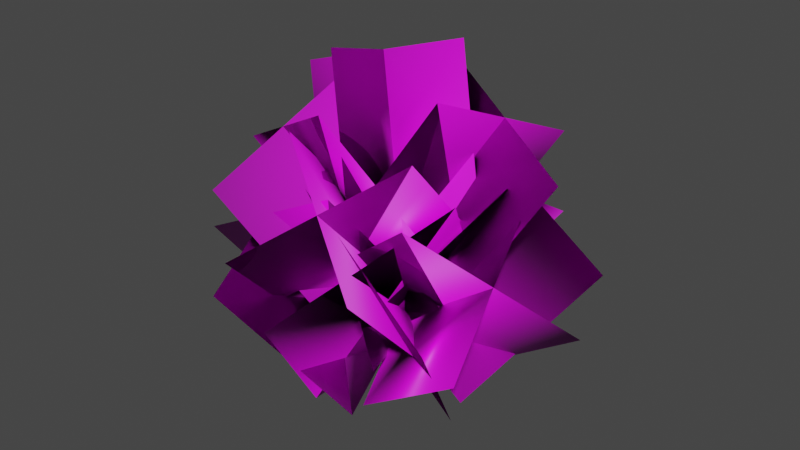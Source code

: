 # Source: tree_normalizer_python.blend  (saved by Blender 4.2.66; exported with 4.5.12 LTS)
import bpy
from mathutils import Matrix  # noqa: F401  (used for matrix-valued properties, if any)

bpy.ops.wm.read_factory_settings(use_empty=True)
scene = bpy.context.scene
scene.name = 'Scene'

# ---- images (referenced by path relative to the original .blend; pixels are not part of the script)
import os
ASSET_DIR = os.environ.get("B2B_ASSET_DIR", "")  # directory of the original .blend (textures are referenced by path, not embedded)
HERE = os.path.dirname(os.path.abspath(__file__))  # packed textures are extracted next to this script under _unpacked/

def load_image(name, relpath, width, height, colorspace="sRGB"):
    """Load a texture the original file referenced (path relative to the .blend, or extracted next to this script)."""
    p = next((c for c in (os.path.join(HERE, relpath), os.path.join(ASSET_DIR, relpath)) if relpath and os.path.exists(c)), "")
    if p:
        img = bpy.data.images.load(p, check_existing=True)
        img.name = name
    else:  # same state as the original file: an image datablock whose file is absent (Cycles renders it pink)
        img = bpy.data.images.new(name, width, height)
        img.source = "FILE"
        img.filepath = "//" + (relpath or name)
    img.colorspace_settings.name = colorspace
    return img
img_diffusecolor_texture = load_image('DiffuseColor_Texture', 'bark07.png', 1024, 1024, 'sRGB')
img_diffusecolor_texture_1 = load_image('DiffuseColor_Texture_1', 'leaf_2.png', 1024, 1024, 'sRGB')

# ---- materials (node trees are filled in below, after node groups)
mat_tree_trunk = bpy.data.materials.new('Tree_Trunk')
mat_tree_trunk.diffuse_color = (1.0, 1.0, 1.0, 1.0)
mat_tree_trunk.roughness = 0.5528
mat_tree_leaf = bpy.data.materials.new('Tree_Leaf')
mat_tree_leaf.diffuse_color = (1.0, 1.0, 1.0, 1.0)
mat_tree_leaf.roughness = 0.5528

# ---- material node trees
mat_tree_trunk.use_nodes = True; mat_tree_trunk.node_tree.nodes.clear()
_N = mat_tree_trunk.node_tree.nodes; _L = mat_tree_trunk.node_tree.links
n0 = _N.new('ShaderNodeBsdfPrincipled'); n0.name = 'Principled BSDF'; n0.location = (10, 300)
n0.inputs[2].default_value = 0.5528
n0.inputs[27].default_value = (0.0, 0.0, 0.0, 1.0)
n0.inputs[28].default_value = 1.0
n1 = _N.new('ShaderNodeOutputMaterial'); n1.name = 'Material Output'; n1.location = (300, 300)
n2 = _N.new('ShaderNodeNormalMap'); n2.name = 'Normal Map'; n2.location = (-300, -300)
n2.label = 'Normal/Map'
n3 = _N.new('ShaderNodeTexImage'); n3.name = 'Image Texture'; n3.location = (-300, 600)
n3.image = img_diffusecolor_texture
_L.new(n0.outputs[0], n1.inputs[0])
_L.new(n2.outputs[0], n0.inputs[5])
_L.new(n3.outputs[0], n0.inputs[0])
n1.is_active_output = True
mat_tree_leaf.use_nodes = True; mat_tree_leaf.node_tree.nodes.clear()
_N = mat_tree_leaf.node_tree.nodes; _L = mat_tree_leaf.node_tree.links
n0 = _N.new('ShaderNodeBsdfPrincipled'); n0.name = 'Principled BSDF'; n0.location = (10, 300)
n0.inputs[2].default_value = 0.5528
n0.inputs[27].default_value = (0.0, 0.0, 0.0, 1.0)
n0.inputs[28].default_value = 1.0
n1 = _N.new('ShaderNodeOutputMaterial'); n1.name = 'Material Output'; n1.location = (300, 300)
n2 = _N.new('ShaderNodeNormalMap'); n2.name = 'Normal Map'; n2.location = (-300, -300)
n2.label = 'Normal/Map'
n3 = _N.new('ShaderNodeTexImage'); n3.name = 'Image Texture'; n3.location = (-300, 600)
n3.image = img_diffusecolor_texture_1
_L.new(n0.outputs[0], n1.inputs[0])
_L.new(n2.outputs[0], n0.inputs[5])
_L.new(n3.outputs[0], n0.inputs[0])
n1.is_active_output = True

# ---- world
world_world = bpy.data.worlds.new('World'); scene.world = world_world
world_world.use_nodes = True; world_world.node_tree.nodes.clear()
_N = world_world.node_tree.nodes; _L = world_world.node_tree.links
n0 = _N.new('ShaderNodeOutputWorld'); n0.name = 'World Output'; n0.location = (300, 300)
n1 = _N.new('ShaderNodeBackground'); n1.name = 'Background'; n1.location = (10, 300)
n1.inputs[0].default_value = (0.05088, 0.05088, 0.05088, 1.0)
_L.new(n1.outputs[0], n0.inputs[0])
n0.is_active_output = True
world_world.color = (0.05088, 0.05088, 0.05088)
world_world.use_sun_shadow = False
world_world.sun_shadow_jitter_overblur = 0.0

# ---- meshes
me_mesh = bpy.data.meshes.new('Mesh')
me_mesh.from_pydata([(-1.96, 0.0, 3.395), (0.1462, 36.85, 2.805), (0.0, 0.0, 3.92), (-1.256, 36.86, 2.429), (-3.395, 0.0, 1.96), (0.6319, 84.47, 1.691), (-2.283, 36.86, 1.403), (-3.92, 0.0, 0.0), (-0.832, 84.48, 0.8453), (-2.659, 36.87, 0.0), (-0.832, 84.48, -0.8452), (-3.395, 0.0, -1.96), (0.9866, 137.2, 0.245), (1.411, 137.2, 0.49), (1.419, 137.7, 4.9e-06), (-2.283, 36.86, -1.403), (-1.96, 0.0, -3.395), (-1.256, 36.86, -2.429), (0.0, 0.0, -3.92), (0.1462, 36.85, -2.805), (1.96, 0.0, -3.395), (0.6319, 84.47, -1.69), (1.549, 36.84, -2.429), (2.096, 84.45, -0.8452), (3.395, 0.0, -1.96), (2.576, 36.84, -1.403), (3.92, 0.0, 0.0), (2.951, 36.83, 0.0), (3.395, 0.0, 1.96), (1.411, 137.2, -0.49), (2.576, 36.84, 1.403), (1.96, 0.0, 3.395), (2.096, 84.45, 0.8453), (1.549, 36.84, 2.429), (1.835, 137.2, 0.245), (1.835, 137.2, -0.245), (0.9866, 137.2, -0.245), (-73.81, -25.91, 43.67), (-3.184, 182.4, -65.92), (-145.4, 128.3, 22.97), (68.38, 28.14, -45.23), (-39.47, -26.05, -76.09), (-37.52, 182.5, 53.84), (-111.0, 128.2, -96.79), (34.04, 28.28, 74.53), (77.47, -32.8, 21.89), (-31.98, 178.3, 78.98), (120.7, 101.3, 117.8), (-75.21, 44.16, -16.91), (-35.78, -32.35, 72.32), (81.27, 177.8, 28.55), (7.44, 101.7, 168.2), (38.05, 43.71, -67.34), (12.5, -25.26, 77.76), (-88.29, 183.3, 7.107), (-60.02, 103.7, 158.9), (-15.77, 54.27, -74.0), (-78.76, -24.89, -4.401), (2.963, 182.9, 89.27), (-151.3, 104.1, 76.71), (75.48, 53.91, 8.164), (-14.87, -22.01, -74.7), (97.77, 182.3, -16.66), (64.66, 96.47, -162.5), (18.24, 63.85, 71.14), (75.74, -22.37, 6.895), (7.15, 182.7, -98.25), (155.3, 96.11, -80.91), (-72.38, 64.21, -10.45), (54.84, -17.43, -45.55), (76.3, 178.1, 87.95), (181.6, 80.9, -4.483), (-50.47, 79.73, 46.89), (17.58, -17.28, 69.12), (113.6, 177.9, -26.72), (144.3, 81.05, 110.2), (-13.21, 79.58, -67.78), (-56.05, -7.123, 44.66), (-68.62, 189.0, -85.42), (-177.3, 96.34, 5.129), (52.59, 85.55, -45.89), (-19.11, -7.284, -69.06), (-105.6, 189.2, 28.29), (-140.3, 96.18, -108.6), (15.64, 85.71, 67.82), (-62.93, 11.66, -35.2), (51.41, 207.3, -86.93), (-74.75, 121.2, -153.9), (63.23, 97.84, 31.75), (54.37, 10.95, -47.53), (-65.9, 208.0, -74.6), (42.56, 120.5, -166.2), (-54.08, 98.54, 44.08), (62.78, 25.22, 37.13), (-49.14, 222.3, 76.81), (75.21, 140.2, 148.0), (-61.56, 107.3, -34.07), (-53.34, 26.0, 49.34), (66.99, 221.5, 64.6), (-40.92, 141.0, 160.2), (54.56, 106.5, -46.27), (-10.96, 49.25, 72.84), (-73.64, 244.5, -22.72), (-94.71, 173.3, 121.7), (10.12, 120.4, -71.62), (-68.37, 49.68, -26.61), (-16.22, 244.1, 76.72), (-152.1, 173.8, 22.28), (67.53, 120.0, 27.83), (14.14, 69.45, -72.86), (62.86, 259.9, 30.05), (87.91, 198.5, -114.8), (-10.91, 130.9, 71.99), (70.46, 68.97, 24.71), (6.533, 260.4, -67.52), (144.2, 198.0, -17.24), (-67.24, 131.4, -25.57), (-71.72, 103.9, 14.6), (26.61, 283.6, -50.14), (-118.8, 241.2, -20.62), (73.73, 146.2, -14.93), (-7.581, 103.2, -73.69), (-37.54, 284.2, 38.14), (-54.7, 240.6, -108.9), (9.585, 146.8, 73.36)], [], [(0, 2, 1), (3, 0, 1), (4, 0, 3), (3, 1, 5), (6, 4, 3), (7, 4, 6), (3, 5, 8), (6, 3, 8), (9, 7, 6), (9, 6, 8), (9, 8, 10), (11, 7, 9), (8, 5, 12), (10, 8, 12), (12, 5, 13), (12, 13, 14), (15, 11, 9), (15, 9, 10), (16, 11, 15), (17, 16, 15), (17, 15, 10), (18, 16, 17), (19, 18, 17), (20, 18, 19), (19, 17, 21), (17, 10, 21), (22, 20, 19), (22, 19, 21), (22, 21, 23), (24, 20, 22), (25, 24, 22), (25, 22, 23), (26, 24, 25), (27, 26, 25), (27, 25, 23), (28, 26, 27), (21, 10, 29), (23, 21, 29), (30, 28, 27), (31, 28, 30), (30, 27, 32), (27, 23, 32), (33, 31, 30), (33, 30, 32), (2, 31, 33), (1, 2, 33), (1, 33, 5), (33, 32, 5), (5, 32, 34), (32, 23, 34), (13, 5, 34), (13, 34, 14), (34, 23, 35), (35, 23, 29), (34, 35, 14), (35, 29, 14), (29, 36, 14), (29, 10, 36), (36, 10, 12), (36, 12, 14), (40, 37, 38), (39, 37, 38), (43, 41, 42), (41, 44, 42), (47, 45, 46), (45, 48, 46), (49, 51, 50), (49, 52, 50), (53, 55, 54), (53, 56, 54), (60, 57, 58), (59, 57, 58), (63, 61, 62), (61, 64, 62), (67, 65, 66), (65, 68, 66), (69, 71, 70), (69, 72, 70), (75, 73, 74), (73, 76, 74), (77, 79, 78), (77, 80, 78), (81, 83, 82), (81, 84, 82), (88, 85, 86), (87, 85, 86), (91, 89, 90), (89, 92, 90), (95, 93, 94), (93, 96, 94), (97, 99, 98), (97, 100, 98), (103, 101, 102), (101, 104, 102), (105, 107, 106), (105, 108, 106), (109, 111, 110), (109, 112, 110), (116, 113, 114), (115, 113, 114), (119, 117, 118), (117, 120, 118), (123, 121, 122), (121, 124, 122)])
me_mesh.polygons.foreach_set('use_smooth', [True] * 104)
me_mesh.polygons.foreach_set('material_index', [0, 0, 0, 0, 0, 0, 0, 0, 0, 0, 0, 0, 0, 0, 0, 0, 0, 0, 0, 0, 0, 0, 0, 0, 0, 0, 0, 0, 0, 0, 0, 0, 0, 0, 0, 0, 0, 0, 0, 0, 0, 0, 0, 0, 0, 0, 0, 0, 0, 0, 0, 0, 0, 0, 0, 0, 0, 0, 0, 0, 1, 1, 1, 1, 1, 1, 1, 1, 1, 1, 1, 1, 1, 1, 1, 1, 1, 1, 1, 1, 1, 1, 1, 1, 1, 1, 1, 1, 1, 1, 1, 1, 1, 1, 1, 1, 1, 1, 1, 1, 1, 1, 1, 1])
_uv = me_mesh.uv_layers.new(name='UVSet0')
_uv.uv.foreach_set('vector', [-0.08463, 0.0, -0.00146, 0.0, -0.00146, 1.096, -0.08463, 1.096, -0.08463, 0.0, -0.00146, 1.096, -0.1678, 0.0, -0.08463, 0.0, -0.08463, 1.096, -0.08463, 1.096, -0.00146, 1.096, -0.00146, 2.793, -0.1678, 1.096, -0.1678, 0.0, -0.08463, 1.096, -0.251, 0.0, -0.1678, 0.0, -0.1678, 1.096, -0.08463, 1.096, -0.00146, 2.793, -0.1678, 2.793, -0.1678, 1.096, -0.08463, 1.096, -0.1678, 2.793, -0.251, 1.096, -0.251, 0.0, -0.1678, 1.096, -0.251, 1.096, -0.1678, 1.096, -0.1678, 2.793, -0.251, 1.096, -0.1678, 2.793, -0.3341, 2.793, -0.3341, 0.0, -0.251, 0.0, -0.251, 1.096, -0.1678, 2.793, -0.00146, 2.793, -0.1678, 5.185, -0.3341, 2.793, -0.1678, 2.793, -0.1678, 5.185, -0.1678, 5.185, -0.00146, 2.793, -0.00146, 5.185, -0.1678, 5.185, -0.00146, 5.185, -0.1678, 5.285, -0.3341, 1.096, -0.3341, 0.0, -0.251, 1.096, -0.3341, 1.096, -0.251, 1.096, -0.3341, 2.793, -0.4173, 0.0, -0.3341, 0.0, -0.3341, 1.096, -0.4173, 1.096, -0.4173, 0.0, -0.3341, 1.096, -0.4173, 1.096, -0.3341, 1.096, -0.3341, 2.793, -0.5005, 0.0, -0.4173, 0.0, -0.4173, 1.096, -0.5005, 1.096, -0.5005, 0.0, -0.4173, 1.096, -0.5837, 0.0, -0.5005, 0.0, -0.5005, 1.096, -0.5005, 1.096, -0.4173, 1.096, -0.5005, 2.793, -0.4173, 1.096, -0.3341, 2.793, -0.5005, 2.793, -0.5837, 1.096, -0.5837, 0.0, -0.5005, 1.096, -0.5837, 1.096, -0.5005, 1.096, -0.5005, 2.793, -0.5837, 1.096, -0.5005, 2.793, -0.6668, 2.793, -0.6668, 0.0, -0.5837, 0.0, -0.5837, 1.096, -0.6668, 1.096, -0.6668, 0.0, -0.5837, 1.096, -0.6668, 1.096, -0.5837, 1.096, -0.6668, 2.793, -0.75, 0.0, -0.6668, 0.0, -0.6668, 1.096, -0.75, 1.096, -0.75, 0.0, -0.6668, 1.096, -0.75, 1.096, -0.6668, 1.096, -0.6668, 2.793, -0.8332, 0.0, -0.75, 0.0, -0.75, 1.096, -0.5005, 2.793, -0.3341, 2.793, -0.5005, 5.185, -0.6668, 2.793, -0.5005, 2.793, -0.5005, 5.185, -0.8332, 1.096, -0.8332, 0.0, -0.75, 1.096, -0.9163, 0.0, -0.8332, 0.0, -0.8332, 1.096, -0.8332, 1.096, -0.75, 1.096, -0.8332, 2.793, -0.75, 1.096, -0.6668, 2.793, -0.8332, 2.793, -0.9163, 1.096, -0.9163, 0.0, -0.8332, 1.096, -0.9163, 1.096, -0.8332, 1.096, -0.8332, 2.793, -0.9995, 0.0, -0.9163, 0.0, -0.9163, 1.096, -0.9995, 1.096, -0.9995, 0.0, -0.9163, 1.096, -0.9995, 1.096, -0.9163, 1.096, -0.9995, 2.793, -0.9163, 1.096, -0.8332, 2.793, -0.9995, 2.793, -0.9995, 2.793, -0.8332, 2.793, -0.8332, 5.185, -0.8332, 2.793, -0.6668, 2.793, -0.8332, 5.185, -0.9995, 5.185, -0.9995, 2.793, -0.8332, 5.185, -0.9995, 5.185, -0.8332, 5.185, -0.9995, 5.285, -0.8332, 5.185, -0.6668, 2.793, -0.6668, 5.185, -0.6668, 5.185, -0.6668, 2.793, -0.5005, 5.185, -0.8332, 5.185, -0.6668, 5.185, -0.8332, 5.285, -0.6668, 5.185, -0.5005, 5.185, -0.6668, 5.285, -0.5005, 5.185, -0.3341, 5.185, -0.5005, 5.285, -0.5005, 5.185, -0.3341, 2.793, -0.3341, 5.185, -0.3341, 5.185, -0.3341, 2.793, -0.1678, 5.185, -0.3341, 5.185, -0.1678, 5.185, -0.3341, 5.285, 1.0, -1.0, 0.0001, -1.0, 1.0, 0.0, 0.0001, 0.0, 0.0001, -1.0, 1.0, 0.0, 0.0001, 0.0, 0.0001, -1.0, 1.0, 0.0, 0.0001, -1.0, 1.0, -1.0, 1.0, 0.0, 0.0001, 0.0, 0.0001, -1.0, 1.0, 0.0, 0.0001, -1.0, 1.0, -1.0, 1.0, 0.0, 0.0001, -1.0, 0.0001, 0.0, 1.0, 0.0, 0.0001, -1.0, 1.0, -1.0, 1.0, 0.0, 0.0001, -1.0, 0.0001, 0.0, 1.0, 0.0, 0.0001, -1.0, 1.0, -1.0, 1.0, 0.0, 1.0, -1.0, 0.0001, -1.0, 1.0, 0.0, 0.0001, 0.0, 0.0001, -1.0, 1.0, 0.0, 0.0001, 0.0, 0.0001, -1.0, 1.0, 0.0, 0.0001, -1.0, 1.0, -1.0, 1.0, 0.0, 0.0001, 0.0, 0.0001, -1.0, 1.0, 0.0, 0.0001, -1.0, 1.0, -1.0, 1.0, 0.0, 0.0001, -1.0, 0.0001, 0.0, 1.0, 0.0, 0.0001, -1.0, 1.0, -1.0, 1.0, 0.0, 0.0001, 0.0, 0.0001, -1.0, 1.0, 0.0, 0.0001, -1.0, 1.0, -1.0, 1.0, 0.0, 0.0001, -1.0, 0.0001, 0.0, 1.0, 0.0, 0.0001, -1.0, 1.0, -1.0, 1.0, 0.0, 0.0001, -1.0, 0.0001, 0.0, 1.0, 0.0, 0.0001, -1.0, 1.0, -1.0, 1.0, 0.0, 1.0, -1.0, 0.0001, -1.0, 1.0, 0.0, 0.0001, 0.0, 0.0001, -1.0, 1.0, 0.0, 0.0001, 0.0, 0.0001, -1.0, 1.0, 0.0, 0.0001, -1.0, 1.0, -1.0, 1.0, 0.0, 0.0001, 0.0, 0.0001, -1.0, 1.0, 0.0, 0.0001, -1.0, 1.0, -1.0, 1.0, 0.0, 0.0001, -1.0, 0.0001, 0.0, 1.0, 0.0, 0.0001, -1.0, 1.0, -1.0, 1.0, 0.0, 0.0001, 0.0, 0.0001, -1.0, 1.0, 0.0, 0.0001, -1.0, 1.0, -1.0, 1.0, 0.0, 0.0001, -1.0, 0.0001, 0.0, 1.0, 0.0, 0.0001, -1.0, 1.0, -1.0, 1.0, 0.0, 0.0001, -1.0, 0.0001, 0.0, 1.0, 0.0, 0.0001, -1.0, 1.0, -1.0, 1.0, 0.0, 1.0, -1.0, 0.0001, -1.0, 1.0, 0.0, 0.0001, 0.0, 0.0001, -1.0, 1.0, 0.0, 0.0001, 0.0, 0.0001, -1.0, 1.0, 0.0, 0.0001, -1.0, 1.0, -1.0, 1.0, 0.0, 0.0001, 0.0, 0.0001, -1.0, 1.0, 0.0, 0.0001, -1.0, 1.0, -1.0, 1.0, 0.0])
_uv.active_render = True
_uv = me_mesh.uv_layers.new(name='uvSet')
_uv.uv.foreach_set('vector', [0.09426, 0.912, 0.09537, 0.912, 0.09511, 0.9332, 0.09431, 0.9332, 0.09426, 0.912, 0.09511, 0.9332, 0.09312, 0.912, 0.09426, 0.912, 0.09431, 0.9332, 0.09431, 0.9332, 0.09511, 0.9332, 0.09501, 0.9606, 0.0935, 0.9332, 0.09312, 0.912, 0.09431, 0.9332, 0.09227, 0.912, 0.09312, 0.912, 0.0935, 0.9332, 0.09431, 0.9332, 0.09501, 0.9606, 0.09404, 0.9606, 0.0935, 0.9332, 0.09431, 0.9332, 0.09404, 0.9606, 0.09289, 0.9332, 0.09227, 0.912, 0.0935, 0.9332, 0.09289, 0.9332, 0.0935, 0.9332, 0.09404, 0.9606, 0.1298, 0.912, 0.1428, 0.932, 0.142, 0.9325, 0.1039, 0.912, 0.1048, 0.912, 0.1041, 0.9332, 0.09404, 0.9606, 0.09501, 0.9606, 0.09474, 0.9909, 0.142, 0.9325, 0.1428, 0.932, 0.1563, 0.9546, 0.09474, 0.9909, 0.09501, 0.9606, 0.09503, 0.9909, 0.09474, 0.9909, 0.09503, 0.9909, 0.09488, 0.9912, 0.1035, 0.9332, 0.1039, 0.912, 0.1041, 0.9332, 0.1035, 0.9332, 0.1041, 0.9332, 0.103, 0.9606, 0.1028, 0.912, 0.1039, 0.912, 0.1035, 0.9332, 0.1027, 0.9332, 0.1028, 0.912, 0.1035, 0.9332, 0.1027, 0.9332, 0.1035, 0.9332, 0.103, 0.9606, 0.1017, 0.912, 0.1028, 0.912, 0.1027, 0.9332, 0.1019, 0.9332, 0.1017, 0.912, 0.1027, 0.9332, 0.113, 0.912, 0.1142, 0.912, 0.1137, 0.9332, 0.1019, 0.9332, 0.1027, 0.9332, 0.102, 0.9606, 0.1027, 0.9332, 0.103, 0.9606, 0.102, 0.9606, 0.1129, 0.9332, 0.113, 0.912, 0.1137, 0.9332, 0.1129, 0.9332, 0.1137, 0.9332, 0.1132, 0.9606, 0.1129, 0.9332, 0.1132, 0.9606, 0.1122, 0.9606, 0.1119, 0.912, 0.113, 0.912, 0.1129, 0.9332, 0.1121, 0.9332, 0.1119, 0.912, 0.1129, 0.9332, 0.1121, 0.9332, 0.1129, 0.9332, 0.1122, 0.9606, 0.1111, 0.912, 0.1119, 0.912, 0.1121, 0.9332, 0.1115, 0.9332, 0.1111, 0.912, 0.1121, 0.9332, 0.1115, 0.9332, 0.1121, 0.9332, 0.1122, 0.9606, 0.1227, 0.912, 0.1235, 0.912, 0.1231, 0.9332, 0.102, 0.9606, 0.103, 0.9606, 0.102, 0.9909, 0.1122, 0.9606, 0.1132, 0.9606, 0.1124, 0.9909, 0.1225, 0.9332, 0.1227, 0.912, 0.1231, 0.9332, 0.1216, 0.912, 0.1227, 0.912, 0.1225, 0.9332, 0.1225, 0.9332, 0.1231, 0.9332, 0.1224, 0.9606, 0.1898, 0.912, 0.1779, 0.9323, 0.177, 0.9318, 0.1217, 0.9332, 0.1216, 0.912, 0.1225, 0.9332, 0.1217, 0.9332, 0.1225, 0.9332, 0.1224, 0.9606, 0.1204, 0.912, 0.1216, 0.912, 0.1217, 0.9332, 0.1209, 0.9332, 0.1204, 0.912, 0.1217, 0.9332, 0.1209, 0.9332, 0.1217, 0.9332, 0.1214, 0.9606, 0.1217, 0.9332, 0.1224, 0.9606, 0.1214, 0.9606, 0.1214, 0.9606, 0.1224, 0.9606, 0.1225, 0.9909, 0.177, 0.9318, 0.1779, 0.9323, 0.1637, 0.954, 0.1222, 0.9909, 0.1214, 0.9606, 0.1225, 0.9909, 0.1222, 0.9909, 0.1225, 0.9909, 0.1223, 0.9912, 0.1637, 0.954, 0.1779, 0.9323, 0.164, 0.9541, 0.1121, 0.9909, 0.1122, 0.9606, 0.1124, 0.9909, 0.1637, 0.954, 0.164, 0.9541, 0.1636, 0.9544, 0.1121, 0.9909, 0.1124, 0.9909, 0.1123, 0.9912, 0.102, 0.9909, 0.1023, 0.9909, 0.1022, 0.9912, 0.102, 0.9909, 0.103, 0.9606, 0.1023, 0.9909, 0.1561, 0.9548, 0.142, 0.9325, 0.1563, 0.9546, 0.1561, 0.9548, 0.1563, 0.9546, 0.1564, 0.955, 0.159, 0.1967, 0.07718, 0.2565, 0.1178, 0.1399, 0.00192, 0.3171, 0.04308, 0.2603, 0.08369, 0.3769, 0.4787, 0.2253, 0.52, 0.1366, 0.5602, 0.2566, 0.3913, 0.1366, 0.4728, 0.1679, 0.4315, 0.2566, 0.83, 0.7155, 0.8051, 0.803, 0.7422, 0.7112, 0.9239, 0.803, 0.8361, 0.7987, 0.861, 0.7112, 0.3684, 0.001992, 0.4567, 0.03992, 0.4196, 0.1328, 0.2698, 0.6063, 0.3694, 0.6147, 0.3639, 0.7106, 0.167, 0.6073, 0.2639, 0.6123, 0.2584, 0.7115, 0.1274, 0.001992, 0.1767, 0.08824, 0.09227, 0.1361, 0.4402, 0.5725, 0.3515, 0.6025, 0.3985, 0.4938, 0.4473, 0.5725, 0.489, 0.4938, 0.536, 0.6025, 0.444, 0.8132, 0.3477, 0.8133, 0.4442, 0.7145, 0.451, 0.815, 0.4512, 0.7163, 0.5475, 0.7161, 0.4479, 0.2951, 0.4022, 0.3738, 0.3628, 0.2604, 0.54, 0.3738, 0.4548, 0.3392, 0.5005, 0.2604, 0.56, 0.001992, 0.6329, 0.05181, 0.5723, 0.1264, 0.8572, 0.1264, 0.7967, 0.05181, 0.8696, 0.001992, 0.6326, 0.7026, 0.5597, 0.7123, 0.6149, 0.6064, 0.4985, 0.7123, 0.4808, 0.616, 0.5537, 0.6064, 0.9453, 0.1249, 0.8756, 0.07431, 0.938, 0.001992, 0.7482, 0.1302, 0.8106, 0.2026, 0.7409, 0.2532, 0.7086, 0.6009, 0.6389, 0.589, 0.6589, 0.4939, 0.9196, 0.4905, 0.9396, 0.5856, 0.8699, 0.5975, 0.8834, 0.898, 0.8109, 0.8913, 0.8766, 0.8068, 0.7324, 0.9012, 0.7392, 0.8101, 0.8049, 0.8945, 0.7234, 0.32, 0.7535, 0.257, 0.8042, 0.3704, 0.8117, 0.257, 0.8924, 0.3074, 0.8623, 0.3704, 0.4932, 0.8188, 0.486, 0.9078, 0.4217, 0.8288, 0.4158, 0.9012, 0.3443, 0.9112, 0.3514, 0.8222, 0.9344, 0.3742, 0.9619, 0.4403, 0.8802, 0.4867, 0.6174, 0.3776, 0.6991, 0.4239, 0.6716, 0.49, 0.4324, 0.4491, 0.4881, 0.3777, 0.4864, 0.49, 0.3725, 0.3777, 0.4265, 0.4186, 0.3707, 0.49, 0.08696, 0.4901, 0.03879, 0.4286, 0.1169, 0.3808, 0.1712, 0.4941, 0.2493, 0.542, 0.2012, 0.6034, 0.316, 0.3777, 0.3648, 0.4519, 0.3087, 0.4872, 0.1229, 0.3808, 0.1789, 0.4161, 0.1301, 0.4903, 0.08851, 0.7588, 0.1677, 0.7153, 0.1309, 0.8183, 0.2541, 0.7588, 0.2117, 0.8183, 0.1749, 0.7153, 0.07558, 0.8809, 0.1027, 0.8222, 0.1592, 0.9082, 0.00192, 0.912, 0.08557, 0.9392, 0.05847, 0.998, 0.3219, 0.196, 0.382, 0.1374, 0.3854, 0.2542, 0.2526, 0.1374, 0.316, 0.1956, 0.256, 0.2542])
_ca = me_mesh.color_attributes.new('VertexColors', 'BYTE_COLOR', 'CORNER')
_ca.data.foreach_set('color', [0.1878, 0.0, 0.0, 1.0, 0.1878, 0.0, 0.0, 1.0, 0.0648, 0.0, 0.0, 1.0, 0.0648, 0.0, 0.0, 1.0, 0.1878, 0.0, 0.0, 1.0, 0.0648, 0.0, 0.0, 1.0, 0.1878, 0.0, 0.0, 1.0, 0.1878, 0.0, 0.0, 1.0, 0.0648, 0.0, 0.0, 1.0, 0.0648, 0.0, 0.0, 1.0, 0.0648, 0.0, 0.0, 1.0, 0.003677, 0.0, 0.0, 1.0, 0.0648, 0.0, 0.0, 1.0, 0.1878, 0.0, 0.0, 1.0, 0.0648, 0.0, 0.0, 1.0, 0.1878, 0.0, 0.0, 1.0, 0.1878, 0.0, 0.0, 1.0, 0.0648, 0.0, 0.0, 1.0, 0.0648, 0.0, 0.0, 1.0, 0.003677, 0.0, 0.0, 1.0, 0.003347, 0.0, 0.0, 1.0, 0.0648, 0.0, 0.0, 1.0, 0.0648, 0.0, 0.0, 1.0, 0.003347, 0.0, 0.0, 1.0, 0.0648, 0.0, 0.0, 1.0, 0.1878, 0.0, 0.0, 1.0, 0.0648, 0.0, 0.0, 1.0, 0.0648, 0.0, 0.0, 1.0, 0.0648, 0.0, 0.0, 1.0, 0.003347, 0.0, 0.0, 1.0, 0.0648, 0.0, 0.0, 1.0, 0.003347, 0.0, 0.0, 1.0, 0.003677, 0.0, 0.0, 1.0, 0.1878, 0.0, 0.0, 1.0, 0.1878, 0.0, 0.0, 1.0, 0.0648, 0.0, 0.0, 1.0, 0.003347, 0.0, 0.0, 1.0, 0.003677, 0.0, 0.0, 1.0, 0.03955, 0.0, 0.0, 1.0, 0.003677, 0.0, 0.0, 1.0, 0.003347, 0.0, 0.0, 1.0, 0.03955, 0.0, 0.0, 1.0, 0.03955, 0.0, 0.0, 1.0, 0.003677, 0.0, 0.0, 1.0, 0.03955, 0.0, 0.0, 1.0, 0.03955, 0.0, 0.0, 1.0, 0.03955, 0.0, 0.0, 1.0, 0.04092, 0.0, 0.0, 1.0, 0.0648, 0.0, 0.0, 1.0, 0.1878, 0.0, 0.0, 1.0, 0.0648, 0.0, 0.0, 1.0, 0.0648, 0.0, 0.0, 1.0, 0.0648, 0.0, 0.0, 1.0, 0.003677, 0.0, 0.0, 1.0, 0.1878, 0.0, 0.0, 1.0, 0.1878, 0.0, 0.0, 1.0, 0.0648, 0.0, 0.0, 1.0, 0.06663, 0.0, 0.0, 1.0, 0.1878, 0.0, 0.0, 1.0, 0.0648, 0.0, 0.0, 1.0, 0.06663, 0.0, 0.0, 1.0, 0.0648, 0.0, 0.0, 1.0, 0.003677, 0.0, 0.0, 1.0, 0.1878, 0.0, 0.0, 1.0, 0.1878, 0.0, 0.0, 1.0, 0.06663, 0.0, 0.0, 1.0, 0.06663, 0.0, 0.0, 1.0, 0.1878, 0.0, 0.0, 1.0, 0.06663, 0.0, 0.0, 1.0, 0.1878, 0.0, 0.0, 1.0, 0.1878, 0.0, 0.0, 1.0, 0.06663, 0.0, 0.0, 1.0, 0.06663, 0.0, 0.0, 1.0, 0.06663, 0.0, 0.0, 1.0, 0.003677, 0.0, 0.0, 1.0, 0.06663, 0.0, 0.0, 1.0, 0.003677, 0.0, 0.0, 1.0, 0.003677, 0.0, 0.0, 1.0, 0.06663, 0.0, 0.0, 1.0, 0.1878, 0.0, 0.0, 1.0, 0.06663, 0.0, 0.0, 1.0, 0.06663, 0.0, 0.0, 1.0, 0.06663, 0.0, 0.0, 1.0, 0.003677, 0.0, 0.0, 1.0, 0.06663, 0.0, 0.0, 1.0, 0.003677, 0.0, 0.0, 1.0, 0.004025, 0.0, 0.0, 1.0, 0.1878, 0.0, 0.0, 1.0, 0.1878, 0.0, 0.0, 1.0, 0.06663, 0.0, 0.0, 1.0, 0.06663, 0.0, 0.0, 1.0, 0.1878, 0.0, 0.0, 1.0, 0.06663, 0.0, 0.0, 1.0, 0.06663, 0.0, 0.0, 1.0, 0.06663, 0.0, 0.0, 1.0, 0.004025, 0.0, 0.0, 1.0, 0.1878, 0.0, 0.0, 1.0, 0.1878, 0.0, 0.0, 1.0, 0.06663, 0.0, 0.0, 1.0, 0.06663, 0.0, 0.0, 1.0, 0.1878, 0.0, 0.0, 1.0, 0.06663, 0.0, 0.0, 1.0, 0.06663, 0.0, 0.0, 1.0, 0.06663, 0.0, 0.0, 1.0, 0.004025, 0.0, 0.0, 1.0, 0.1878, 0.0, 0.0, 1.0, 0.1878, 0.0, 0.0, 1.0, 0.06663, 0.0, 0.0, 1.0, 0.003677, 0.0, 0.0, 1.0, 0.003677, 0.0, 0.0, 1.0, 0.03955, 0.0, 0.0, 1.0, 0.004025, 0.0, 0.0, 1.0, 0.003677, 0.0, 0.0, 1.0, 0.03955, 0.0, 0.0, 1.0, 0.06663, 0.0, 0.0, 1.0, 0.1878, 0.0, 0.0, 1.0, 0.06663, 0.0, 0.0, 1.0, 0.1878, 0.0, 0.0, 1.0, 0.1878, 0.0, 0.0, 1.0, 0.06663, 0.0, 0.0, 1.0, 0.06663, 0.0, 0.0, 1.0, 0.06663, 0.0, 0.0, 1.0, 0.004025, 0.0, 0.0, 1.0, 0.06663, 0.0, 0.0, 1.0, 0.004025, 0.0, 0.0, 1.0, 0.004025, 0.0, 0.0, 1.0, 0.06663, 0.0, 0.0, 1.0, 0.1878, 0.0, 0.0, 1.0, 0.06663, 0.0, 0.0, 1.0, 0.06663, 0.0, 0.0, 1.0, 0.06663, 0.0, 0.0, 1.0, 0.004025, 0.0, 0.0, 1.0, 0.1878, 0.0, 0.0, 1.0, 0.1878, 0.0, 0.0, 1.0, 0.06663, 0.0, 0.0, 1.0, 0.0648, 0.0, 0.0, 1.0, 0.1878, 0.0, 0.0, 1.0, 0.06663, 0.0, 0.0, 1.0, 0.0648, 0.0, 0.0, 1.0, 0.06663, 0.0, 0.0, 1.0, 0.003677, 0.0, 0.0, 1.0, 0.06663, 0.0, 0.0, 1.0, 0.004025, 0.0, 0.0, 1.0, 0.003677, 0.0, 0.0, 1.0, 0.003677, 0.0, 0.0, 1.0, 0.004025, 0.0, 0.0, 1.0, 0.03955, 0.0, 0.0, 1.0, 0.004025, 0.0, 0.0, 1.0, 0.004025, 0.0, 0.0, 1.0, 0.03955, 0.0, 0.0, 1.0, 0.03955, 0.0, 0.0, 1.0, 0.003677, 0.0, 0.0, 1.0, 0.03955, 0.0, 0.0, 1.0, 0.03955, 0.0, 0.0, 1.0, 0.03955, 0.0, 0.0, 1.0, 0.04092, 0.0, 0.0, 1.0, 0.03955, 0.0, 0.0, 1.0, 0.004025, 0.0, 0.0, 1.0, 0.03955, 0.0, 0.0, 1.0, 0.03955, 0.0, 0.0, 1.0, 0.004025, 0.0, 0.0, 1.0, 0.03955, 0.0, 0.0, 1.0, 0.03955, 0.0, 0.0, 1.0, 0.03955, 0.0, 0.0, 1.0, 0.04092, 0.0, 0.0, 1.0, 0.03955, 0.0, 0.0, 1.0, 0.03955, 0.0, 0.0, 1.0, 0.04092, 0.0, 0.0, 1.0, 0.03955, 0.0, 0.0, 1.0, 0.03955, 0.0, 0.0, 1.0, 0.04092, 0.0, 0.0, 1.0, 0.03955, 0.0, 0.0, 1.0, 0.003677, 0.0, 0.0, 1.0, 0.03955, 0.0, 0.0, 1.0, 0.03955, 0.0, 0.0, 1.0, 0.003677, 0.0, 0.0, 1.0, 0.03955, 0.0, 0.0, 1.0, 0.03955, 0.0, 0.0, 1.0, 0.03955, 0.0, 0.0, 1.0, 0.04092, 0.0, 0.0, 1.0, 0.2502, 0.0, 0.0, 1.0, 0.491, 0.0, 0.0, 1.0, 0.2747, 0.0, 0.0, 1.0, 0.521, 0.0, 0.0, 1.0, 0.491, 0.0, 0.0, 1.0, 0.2747, 0.0, 0.0, 1.0, 0.5333, 0.0, 0.0, 1.0, 0.5029, 0.0, 0.0, 1.0, 0.2623, 0.0, 0.0, 1.0, 0.5029, 0.0, 0.0, 1.0, 0.2384, 0.0, 0.0, 1.0, 0.2623, 0.0, 0.0, 1.0, 0.6939, 0.0, 0.0, 1.0, 0.5333, 0.0, 0.0, 1.0, 0.314, 0.0, 0.0, 1.0, 0.5333, 0.0, 0.0, 1.0, 0.1714, 0.0, 0.0, 1.0, 0.314, 0.0, 0.0, 1.0, 0.5149, 0.0, 0.0, 1.0, 0.6795, 0.0, 0.0, 1.0, 0.3325, 0.0, 0.0, 1.0, 0.5149, 0.0, 0.0, 1.0, 0.1878, 0.0, 0.0, 1.0, 0.3325, 0.0, 0.0, 1.0, 0.4678, 0.0, 0.0, 1.0, 0.6867, 0.0, 0.0, 1.0, 0.3515, 0.0, 0.0, 1.0, 0.4678, 0.0, 0.0, 1.0, 0.1559, 0.0, 0.0, 1.0, 0.3515, 0.0, 0.0, 1.0, 0.162, 0.0, 0.0, 1.0, 0.4621, 0.0, 0.0, 1.0, 0.3564, 0.0, 0.0, 1.0, 0.6795, 0.0, 0.0, 1.0, 0.4621, 0.0, 0.0, 1.0, 0.3564, 0.0, 0.0, 1.0, 0.7605, 0.0, 0.0, 1.0, 0.4452, 0.0, 0.0, 1.0, 0.4179, 0.0, 0.0, 1.0, 0.4452, 0.0, 0.0, 1.0, 0.1301, 0.0, 0.0, 1.0, 0.4179, 0.0, 0.0, 1.0, 0.7682, 0.0, 0.0, 1.0, 0.4508, 0.0, 0.0, 1.0, 0.4125, 0.0, 0.0, 1.0, 0.4508, 0.0, 0.0, 1.0, 0.1248, 0.0, 0.0, 1.0, 0.4125, 0.0, 0.0, 1.0, 0.402, 0.0, 0.0, 1.0, 0.8388, 0.0, 0.0, 1.0, 0.4851, 0.0, 0.0, 1.0, 0.402, 0.0, 0.0, 1.0, 0.09531, 0.0, 0.0, 1.0, 0.4851, 0.0, 0.0, 1.0, 0.8228, 0.0, 0.0, 1.0, 0.3916, 0.0, 0.0, 1.0, 0.4969, 0.0, 0.0, 1.0, 0.3916, 0.0, 0.0, 1.0, 0.1046, 0.0, 0.0, 1.0, 0.4969, 0.0, 0.0, 1.0, 0.3325, 0.0, 0.0, 1.0, 0.7454, 0.0, 0.0, 1.0, 0.491, 0.0, 0.0, 1.0, 0.3325, 0.0, 0.0, 1.0, 0.1095, 0.0, 0.0, 1.0, 0.491, 0.0, 0.0, 1.0, 0.3467, 0.0, 0.0, 1.0, 0.7605, 0.0, 0.0, 1.0, 0.4793, 0.0, 0.0, 1.0, 0.3467, 0.0, 0.0, 1.0, 0.0999, 0.0, 0.0, 1.0, 0.4793, 0.0, 0.0, 1.0, 0.1095, 0.0, 0.0, 1.0, 0.2582, 0.0, 0.0, 1.0, 0.5583, 0.0, 0.0, 1.0, 0.7305, 0.0, 0.0, 1.0, 0.2582, 0.0, 0.0, 1.0, 0.5583, 0.0, 0.0, 1.0, 0.7529, 0.0, 0.0, 1.0, 0.2705, 0.0, 0.0, 1.0, 0.5395, 0.0, 0.0, 1.0, 0.2705, 0.0, 0.0, 1.0, 0.09531, 0.0, 0.0, 1.0, 0.5395, 0.0, 0.0, 1.0, 0.7231, 0.0, 0.0, 1.0, 0.2195, 0.0, 0.0, 1.0, 0.5841, 0.0, 0.0, 1.0, 0.2195, 0.0, 0.0, 1.0, 0.1022, 0.0, 0.0, 1.0, 0.5841, 0.0, 0.0, 1.0, 0.2051, 0.0, 0.0, 1.0, 0.7011, 0.0, 0.0, 1.0, 0.5972, 0.0, 0.0, 1.0, 0.2051, 0.0, 0.0, 1.0, 0.117, 0.0, 0.0, 1.0, 0.5972, 0.0, 0.0, 1.0, 0.7157, 0.0, 0.0, 1.0, 0.15, 0.0, 0.0, 1.0, 0.6867, 0.0, 0.0, 1.0, 0.15, 0.0, 0.0, 1.0, 0.1301, 0.0, 0.0, 1.0, 0.6867, 0.0, 0.0, 1.0, 0.15, 0.0, 0.0, 1.0, 0.7157, 0.0, 0.0, 1.0, 0.6939, 0.0, 0.0, 1.0, 0.15, 0.0, 0.0, 1.0, 0.1301, 0.0, 0.0, 1.0, 0.6939, 0.0, 0.0, 1.0, 0.1329, 0.0, 0.0, 1.0, 0.7991, 0.0, 0.0, 1.0, 0.807, 0.0, 0.0, 1.0, 0.1329, 0.0, 0.0, 1.0, 0.1356, 0.0, 0.0, 1.0, 0.807, 0.0, 0.0, 1.0, 0.1356, 0.0, 0.0, 1.0, 0.1356, 0.0, 0.0, 1.0, 0.807, 0.0, 0.0, 1.0, 0.807, 0.0, 0.0, 1.0, 0.1356, 0.0, 0.0, 1.0, 0.807, 0.0, 0.0, 1.0, 0.8963, 0.0, 0.0, 1.0, 0.107, 0.0, 0.0, 1.0, 1.0, 0.0, 0.0, 1.0, 0.107, 0.0, 0.0, 1.0, 0.1878, 0.0, 0.0, 1.0, 1.0, 0.0, 0.0, 1.0, 0.9131, 0.0, 0.0, 1.0, 0.1195, 0.0, 0.0, 1.0, 0.9823, 0.0, 0.0, 1.0, 0.1195, 0.0, 0.0, 1.0, 0.1746, 0.0, 0.0, 1.0, 0.9823, 0.0, 0.0, 1.0])
me_mesh.materials.append(mat_tree_trunk)
me_mesh.materials.append(mat_tree_leaf)
me_mesh.update()
me_mesh.normals_split_custom_set([tuple(v) for v in zip(*[iter([0.2054, -0.9213, -0.3301, 0.2582, -0.9563, -0.137, -0.2936, -0.9546, 0.05075, -0.4121, -0.7173, -0.5618, 0.2054, -0.9213, -0.3301, -0.2936, -0.9546, 0.05075, 0.3876, -0.8985, 0.2061, 0.2054, -0.9213, -0.3301, -0.4121, -0.7173, -0.5618, -0.4121, -0.7173, -0.5618, -0.2936, -0.9546, 0.05075, 0.3479, -0.8693, -0.351, 0.01325, -0.9999, 0.009321, 0.3876, -0.8985, 0.2061, -0.4121, -0.7173, -0.5618, -0.2334, -0.9677, -0.09513, 0.3876, -0.8985, 0.2061, 0.01325, -0.9999, 0.009321, -0.4121, -0.7173, -0.5618, 0.3479, -0.8693, -0.351, -0.3, -0.7939, 0.5288, 0.01325, -0.9999, 0.009321, -0.4121, -0.7173, -0.5618, -0.3, -0.7939, 0.5288, -0.162, -0.8723, -0.4614, -0.2334, -0.9677, -0.09513, 0.01325, -0.9999, 0.009321, -0.162, -0.8723, -0.4614, 0.01325, -0.9999, 0.009321, -0.3, -0.7939, 0.5288, -0.162, -0.8723, -0.4614, -0.3, -0.7939, 0.5288, -0.3073, -0.9504, -0.04872, 0.3502, -0.9129, 0.2094, -0.2334, -0.9677, -0.09513, -0.162, -0.8723, -0.4614, -0.3, -0.7939, 0.5288, 0.3479, -0.8693, -0.351, 0.2801, 0.7971, 0.535, -0.3073, -0.9504, -0.04872, -0.3, -0.7939, 0.5288, 0.2801, 0.7971, 0.535, 0.2801, 0.7971, 0.535, 0.3479, -0.8693, -0.351, -0.07316, 0.5201, 0.8509, 0.2801, 0.7971, 0.535, -0.07316, 0.5201, 0.8509, -0.0338, 0.7711, 0.6358, -0.2035, -0.9723, -0.1152, 0.3502, -0.9129, 0.2094, -0.162, -0.8723, -0.4614, -0.2035, -0.9723, -0.1152, -0.162, -0.8723, -0.4614, -0.3073, -0.9504, -0.04872, 0.1856, -0.9764, 0.1108, 0.3502, -0.9129, 0.2094, -0.2035, -0.9723, -0.1152, -0.1028, -0.9844, 0.1431, 0.1856, -0.9764, 0.1108, -0.2035, -0.9723, -0.1152, -0.1028, -0.9844, 0.1431, -0.2035, -0.9723, -0.1152, -0.3073, -0.9504, -0.04872, 0.1389, -0.9288, 0.3436, 0.1856, -0.9764, 0.1108, -0.1028, -0.9844, 0.1431, -0.2925, -0.9563, 0.004163, 0.1389, -0.9288, 0.3436, -0.1028, -0.9844, 0.1431, -0.1393, -0.9604, -0.2414, 0.1389, -0.9288, 0.3436, -0.2925, -0.9563, 0.004163, -0.2925, -0.9563, 0.004163, -0.1028, -0.9844, 0.1431, 0.1522, -0.9228, 0.354, -0.1028, -0.9844, 0.1431, -0.3073, -0.9504, -0.04872, 0.1522, -0.9228, 0.354, 0.2385, -0.9626, -0.1284, -0.1393, -0.9604, -0.2414, -0.2925, -0.9563, 0.004163, 0.2385, -0.9626, -0.1284, -0.2925, -0.9563, 0.004163, 0.1522, -0.9228, 0.354, 0.2385, -0.9626, -0.1284, 0.1522, -0.9228, 0.354, 0.283, -0.9491, -0.1386, -0.2494, -0.9377, -0.2419, -0.1393, -0.9604, -0.2414, 0.2385, -0.9626, -0.1284, 0.1933, -0.9589, 0.2079, -0.2494, -0.9377, -0.2419, 0.2385, -0.9626, -0.1284, 0.1933, -0.9589, 0.2079, 0.2385, -0.9626, -0.1284, 0.283, -0.9491, -0.1386, 0.3341, -0.9056, 0.2612, -0.2494, -0.9377, -0.2419, 0.1933, -0.9589, 0.2079, -0.09584, -0.9454, -0.3114, 0.3341, -0.9056, 0.2612, 0.1933, -0.9589, 0.2079, -0.09584, -0.9454, -0.3114, 0.1933, -0.9589, 0.2079, 0.283, -0.9491, -0.1386, -0.2112, -0.9375, -0.2766, 0.3341, -0.9056, 0.2612, -0.09584, -0.9454, -0.3114, 0.1522, -0.9228, 0.354, -0.3073, -0.9504, -0.04872, 0.4891, 0.8409, 0.2316, 0.283, -0.9491, -0.1386, 0.1522, -0.9228, 0.354, 0.4891, 0.8409, 0.2316, 0.2697, -0.9201, -0.284, -0.2112, -0.9375, -0.2766, -0.09584, -0.9454, -0.3114, -0.3897, -0.913, -0.1208, -0.2112, -0.9375, -0.2766, 0.2697, -0.9201, -0.284, 0.2697, -0.9201, -0.284, -0.09584, -0.9454, -0.3114, -0.2694, -0.9569, -0.1082, -0.09584, -0.9454, -0.3114, 0.283, -0.9491, -0.1386, -0.2694, -0.9569, -0.1082, -0.06198, -0.9649, -0.2553, -0.3897, -0.913, -0.1208, 0.2697, -0.9201, -0.284, -0.06198, -0.9649, -0.2553, 0.2697, -0.9201, -0.284, -0.2694, -0.9569, -0.1082, 0.2582, -0.9563, -0.137, -0.3897, -0.913, -0.1208, -0.06198, -0.9649, -0.2553, -0.2936, -0.9546, 0.05075, 0.2582, -0.9563, -0.137, -0.06198, -0.9649, -0.2553, -0.2936, -0.9546, 0.05075, -0.06198, -0.9649, -0.2553, 0.3479, -0.8693, -0.351, -0.06198, -0.9649, -0.2553, -0.2694, -0.9569, -0.1082, 0.3479, -0.8693, -0.351, 0.3479, -0.8693, -0.351, -0.2694, -0.9569, -0.1082, 0.1314, 0.7655, 0.6299, -0.2694, -0.9569, -0.1082, 0.283, -0.9491, -0.1386, 0.1314, 0.7655, 0.6299, -0.07316, 0.5201, 0.8509, 0.3479, -0.8693, -0.351, 0.1314, 0.7655, 0.6299, -0.07316, 0.5201, 0.8509, 0.1314, 0.7655, 0.6299, -0.0338, 0.7711, 0.6358, 0.1314, 0.7655, 0.6299, 0.283, -0.9491, -0.1386, 0.5038, 0.8216, 0.2666, 0.5038, 0.8216, 0.2666, 0.283, -0.9491, -0.1386, 0.4891, 0.8409, 0.2316, 0.1314, 0.7655, 0.6299, 0.5038, 0.8216, 0.2666, -0.0338, 0.7711, 0.6358, 0.5038, 0.8216, 0.2666, 0.4891, 0.8409, 0.2316, -0.0338, 0.7711, 0.6358, 0.4891, 0.8409, 0.2316, 0.4426, 0.7742, 0.4526, -0.0338, 0.7711, 0.6358, 0.4891, 0.8409, 0.2316, -0.3073, -0.9504, -0.04872, 0.4426, 0.7742, 0.4526, 0.4426, 0.7742, 0.4526, -0.3073, -0.9504, -0.04872, 0.2801, 0.7971, 0.535, 0.4426, 0.7742, 0.4526, 0.2801, 0.7971, 0.535, -0.0338, 0.7711, 0.6358, 0.9553, -0.2779, -0.1012, -0.2248, -0.7838, 0.5789, 0.3333, 0.7355, -0.5898, -0.8662, 0.4666, -0.1787, -0.2249, -0.7838, 0.5789, 0.3333, 0.7356, -0.5898, -0.9648, -0.2176, -0.1474, 0.1653, -0.8923, -0.4201, -0.2172, 0.5952, 0.7737, 0.1653, -0.8923, -0.4201, -0.1344, -0.4914, 0.8605, -0.2172, 0.5952, 0.7737, 0.2784, 0.1555, 0.9478, 0.7454, -0.5577, 0.3652, 0.04957, 0.5899, 0.8059, 0.7454, -0.5577, 0.3652, -0.3342, -0.8462, -0.4149, 0.04957, 0.5899, 0.8059, -0.3163, -0.913, 0.2576, -0.2154, -0.5806, 0.7852, 0.9525, 0.304, 0.01575, -0.3163, -0.913, 0.2575, -0.005473, -0.2651, -0.9642, 0.9525, 0.304, 0.01576, 0.3227, -0.7893, 0.5224, -0.6122, -0.1769, 0.7706, -0.3421, 0.7976, 0.4969, 0.3227, -0.7893, 0.5224, -0.375, -0.2514, -0.8923, -0.3421, 0.7975, 0.4969, 0.7617, -0.6193, 0.1905, -0.7461, -0.5901, 0.3086, -0.1127, 0.7213, 0.6834, -0.9665, 0.2542, -0.03415, -0.7461, -0.5901, 0.3085, -0.1126, 0.7212, 0.6835, 0.4944, -0.6229, -0.6062, 0.4064, -0.7593, -0.5082, 0.8826, 0.468, -0.04535, 0.4064, -0.7593, -0.5082, 0.1542, -0.08025, 0.9848, 0.8826, 0.468, -0.04535, 0.682, 0.2258, -0.6956, 0.2834, -0.9143, 0.2893, 0.2626, 0.6132, -0.745, 0.2834, -0.9143, 0.2893, -0.7503, -0.5862, -0.3057, 0.2626, 0.6132, -0.745, 0.8327, -0.5509, -0.05619, 0.707, 0.02609, -0.7067, 0.1715, 0.8126, 0.5569, 0.8327, -0.5509, -0.05624, -0.7269, -0.35, 0.5909, 0.1716, 0.8126, 0.557, -0.4465, 0.1728, -0.878, -0.1755, -0.7427, 0.6462, 0.8417, 0.5251, -0.1254, -0.1755, -0.7427, 0.6462, -0.3621, -0.3649, -0.8577, 0.8417, 0.5251, -0.1254, -0.6424, -0.4809, 0.5967, -0.9039, 0.2505, -0.3468, -0.8311, 0.5119, -0.2173, -0.6424, -0.481, 0.5967, 0.5896, -0.3311, -0.7367, -0.8311, 0.512, -0.2173, -0.0718, -0.7258, -0.6841, -0.709, -0.1208, -0.6948, -0.7471, 0.6627, 0.05241, -0.07191, -0.7257, -0.6842, 0.2095, -0.4252, 0.8805, -0.747, 0.6627, 0.05248, 0.8113, 0.5005, 0.3023, -0.4955, -0.7886, -0.3642, -5.585e-05, 0.9696, -0.2449, -0.6426, -0.3707, -0.6706, -0.4955, -0.7886, -0.3642, 2.226e-05, 0.9696, -0.2448, 0.1775, -0.1037, -0.9786, 0.5792, -0.4413, -0.6854, -0.243, 0.8577, -0.4531, 0.5792, -0.4413, -0.6854, -0.5394, -0.03924, 0.8412, -0.243, 0.8577, -0.4531, 0.1747, 0.3103, 0.9344, 0.802, -0.5306, 0.2744, -0.3219, 0.6252, 0.711, 0.802, -0.5306, 0.2744, -0.8257, -0.4024, -0.3955, -0.3219, 0.6252, 0.711, -0.75, -0.6405, 0.1654, 0.2525, 0.4588, 0.8519, 0.4109, 0.8321, 0.3724, -0.7499, -0.6405, 0.1655, 0.7007, -0.7129, -0.0286, 0.411, 0.8322, 0.3723, -0.7022, 0.4703, 0.5346, 0.01689, -0.3419, 0.9396, -0.286, 0.8298, 0.4793, 0.01689, -0.3419, 0.9396, 0.1688, -0.04632, -0.9846, -0.286, 0.8298, 0.4793, -0.7442, -0.612, -0.2677, -0.904, 0.4249, 0.04803, -0.1893, 0.6734, 0.7146, -0.7442, -0.612, -0.2678, 0.8705, 0.3063, 0.3852, -0.1893, 0.6734, 0.7147, 0.2167, -0.06177, -0.9743, 0.1753, 0.774, -0.6085, 0.8326, 0.5538, -0.009725, 0.2167, -0.0619, -0.9743, -0.3032, 0.2017, 0.9313, 0.8326, 0.5538, -0.00964, -0.7412, 0.658, -0.1331, 0.4356, -0.7452, 0.505, 0.3236, 0.6978, -0.639, 0.9726, 0.1897, 0.1341, 0.4356, -0.7451, 0.505, 0.3236, 0.6978, -0.639, -0.5124, 0.8548, -0.08296, -0.6981, -0.5105, 0.502, 0.137, 0.9815, 0.1339, -0.6981, -0.5105, 0.502, 0.8818, 0.4656, 0.07462, 0.137, 0.9815, 0.1339, -0.1075, 0.7121, -0.6937, -0.0577, -0.5065, -0.8603, -0.2634, 0.9505, 0.1648, -0.0577, -0.5065, -0.8603, 0.7699, 0.4442, 0.4581, -0.2634, 0.9505, 0.1648])] * 3)])

# ---- objects
ob_mobile_bush_2 = bpy.data.objects.new('Mobile_Bush_2', me_mesh)

# ---- transforms, parenting, visibility, modifiers, constraints
ob_mobile_bush_2.location = (0.0, 0.0, 0.0)
ob_mobile_bush_2.rotation_euler = (1.571, -0.0, 0.0)
ob_mobile_bush_2.scale = (0.01, 0.01, 0.01)
ob_mobile_bush_2.color = (0.8, 0.8, 0.8, 1.0)

# ---- collection membership
scene.collection.objects.link(ob_mobile_bush_2)

# ---- scene / render settings (as saved in the file)
scene.frame_start = 1; scene.frame_end = 250; scene.frame_set(17)
scene.render.engine = 'CYCLES'
scene.cycles.use_denoising = False
scene.cycles.samples = 128
scene.cycles.sampling_pattern = 'TABULATED_SOBOL'
scene.cycles.use_adaptive_sampling = False
scene.cycles.use_light_tree = False
scene.view_settings.view_transform = 'Filmic'
bpy.context.view_layer.update()

# ---- added for rendering (the .blend has no active camera and no usable light): camera, sun
cam_auto = bpy.data.cameras.new('AutoCamera')
cam_auto.lens = 50.0
cam_auto.sensor_width = 36.0
cam_auto.clip_end = 1000.0
ob_auto_camera = bpy.data.objects.new('AutoCamera', cam_auto)
scene.collection.objects.link(ob_auto_camera)
ob_auto_camera.location = (5.42546, -6.4944, 5.57999)
ob_auto_camera.rotation_euler = (1.09748, -7.21219e-08, 0.694738)
scene.camera = ob_auto_camera
light_auto_sun = bpy.data.lights.new('AutoSun', 'SUN')
light_auto_sun.energy = 3.0
light_auto_sun.angle = 0.0523599
ob_auto_sun = bpy.data.objects.new('AutoSun', light_auto_sun)
scene.collection.objects.link(ob_auto_sun)
ob_auto_sun.rotation_euler = (0.872665, 0.174533, 0.523599)
bpy.context.view_layer.update()
